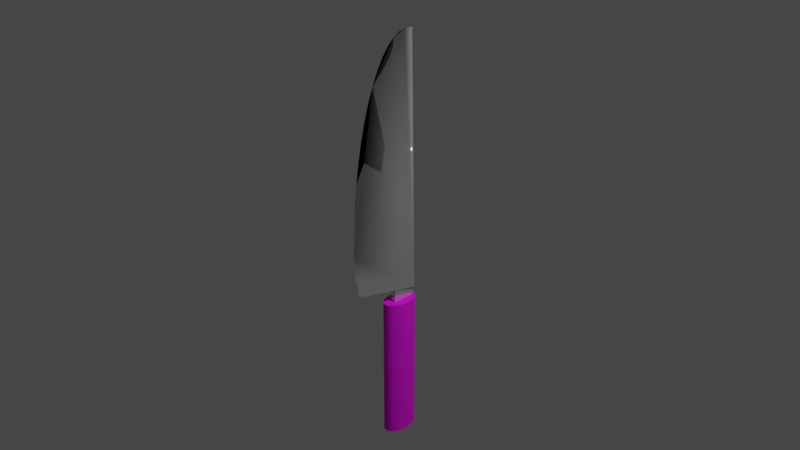 # Source: untitled.blend  (saved by Blender 3.3.6; exported with 4.5.12 LTS)
import bpy
from mathutils import Matrix  # noqa: F401  (used for matrix-valued properties, if any)

bpy.ops.wm.read_factory_settings(use_empty=True)
scene = bpy.context.scene
scene.name = 'Scene'

# ---- collections
col_collection = bpy.data.collections.new('Collection'); scene.collection.children.link(col_collection)

# ---- images (referenced by path relative to the original .blend; pixels are not part of the script)
import os
ASSET_DIR = os.environ.get("B2B_ASSET_DIR", "")  # directory of the original .blend (textures are referenced by path, not embedded)
HERE = os.path.dirname(os.path.abspath(__file__))  # packed textures are extracted next to this script under _unpacked/

def load_image(name, relpath, width, height, colorspace="sRGB"):
    """Load a texture the original file referenced (path relative to the .blend, or extracted next to this script)."""
    p = next((c for c in (os.path.join(HERE, relpath), os.path.join(ASSET_DIR, relpath)) if relpath and os.path.exists(c)), "")
    if p:
        img = bpy.data.images.load(p, check_existing=True)
        img.name = name
    else:  # same state as the original file: an image datablock whose file is absent (Cycles renders it pink)
        img = bpy.data.images.new(name, width, height)
        img.source = "FILE"
        img.filepath = "//" + (relpath or name)
    img.colorspace_settings.name = colorspace
    return img
img_dark_wood_jpeg = load_image('dark_wood.jpeg', 'dark_wood.jpeg', 1024, 1024, 'sRGB')

# ---- materials (node trees are filled in below, after node groups)
mat_wood = bpy.data.materials.new('wood')
mat_wood.use_transparent_shadow = False
mat_metal = bpy.data.materials.new('metal')
mat_metal.use_transparent_shadow = False

# ---- material node trees
mat_wood.use_nodes = True; mat_wood.node_tree.nodes.clear()
_N = mat_wood.node_tree.nodes; _L = mat_wood.node_tree.links
n0 = _N.new('ShaderNodeBsdfPrincipled'); n0.name = 'Principled BSDF'; n0.location = (10, 300)
n0.distribution = 'GGX'
n0.subsurface_method = 'RANDOM_WALK_SKIN'
n0.inputs[2].default_value = 1.0
n0.inputs[3].default_value = 1.45
n0.inputs[20].default_value = 0.2974
n0.inputs[27].default_value = (0.0, 0.0, 0.0, 1.0)
n0.inputs[28].default_value = 1.0
n1 = _N.new('ShaderNodeOutputMaterial'); n1.name = 'Material Output'; n1.location = (300, 300)
n2 = _N.new('ShaderNodeTexImage'); n2.name = 'Image Texture'; n2.location = (-280, 140)
n3 = _N.new('ShaderNodeTexImage'); n3.name = 'Image Texture.001'; n3.location = (-280, 260)
n3.image = img_dark_wood_jpeg
_L.new(n0.outputs[0], n1.inputs[0])
_L.new(n3.outputs[0], n0.inputs[0])
n1.is_active_output = True
mat_metal.use_nodes = True; mat_metal.node_tree.nodes.clear()
_N = mat_metal.node_tree.nodes; _L = mat_metal.node_tree.links
n0 = _N.new('ShaderNodeBsdfPrincipled'); n0.name = 'Principled BSDF'; n0.location = (10, 300)
n0.distribution = 'GGX'
n0.subsurface_method = 'RANDOM_WALK_SKIN'
n0.inputs[0].default_value = (0.723, 0.723, 0.723, 1.0)
n0.inputs[1].default_value = 0.727
n0.inputs[2].default_value = 0.0
n0.inputs[3].default_value = 1.45
n0.inputs[24].default_value = 0.1482
n0.inputs[27].default_value = (0.0, 0.0, 0.0, 1.0)
n0.inputs[28].default_value = 1.0
n1 = _N.new('ShaderNodeOutputMaterial'); n1.name = 'Material Output'; n1.location = (300, 300)
_L.new(n0.outputs[0], n1.inputs[0])
n1.is_active_output = True

# ---- world
world_world = bpy.data.worlds.new('World'); scene.world = world_world
world_world.use_nodes = True; world_world.node_tree.nodes.clear()
_N = world_world.node_tree.nodes; _L = world_world.node_tree.links
n0 = _N.new('ShaderNodeOutputWorld'); n0.name = 'World Output'; n0.location = (300, 300)
n1 = _N.new('ShaderNodeBackground'); n1.name = 'Background'; n1.location = (10, 300)
n1.inputs[0].default_value = (0.05088, 0.05088, 0.05088, 1.0)
_L.new(n1.outputs[0], n0.inputs[0])
n0.is_active_output = True
world_world.color = (0.05088, 0.05088, 0.05088)
world_world.use_sun_shadow = False
world_world.sun_shadow_jitter_overblur = 0.0

# ---- cameras
cam_camera = bpy.data.cameras.new('Camera')
cam_camera.clip_end = 100.0
cam_camera.ortho_scale = 7.314

# ---- lights
light_light = bpy.data.lights.new('Light', 'POINT')
light_light.transmission_factor = 0.0
light_light.energy = 1000.0
light_light.shadow_soft_size = 0.1
light_light.shadow_maximum_resolution = 0.006
light_light.use_absolute_resolution = True

# ---- meshes
me_cylinder = bpy.data.meshes.new('Cylinder')
me_cylinder.from_pydata([(0.0, 1.0, -1.0), (0.0, 1.0, 1.0), (0.1951, 0.9808, -1.0), (0.1951, 0.9808, 1.0), (0.3827, 0.9239, -1.0), (0.3827, 0.9239, 1.0), (0.5556, 0.8315, -1.0), (0.5556, 0.8315, 1.0), (0.7071, 0.7071, -1.0), (0.7071, 0.7071, 1.0), (0.8315, 0.5556, -1.0), (0.8315, 0.5556, 1.0), (0.9239, 0.3827, -1.0), (0.9239, 0.3827, 1.0), (0.9808, 0.1951, -1.0), (0.9808, 0.1951, 1.0), (1.0, 0.0, -1.0), (1.0, 0.0, 1.0), (0.9808, -0.1951, -1.0), (0.9808, -0.1951, 1.0), (0.9239, -0.3827, -1.0), (0.9239, -0.3827, 1.0), (0.8315, -0.5556, -1.0), (0.8315, -0.5556, 1.0), (0.7071, -0.7071, -1.0), (0.7071, -0.7071, 1.0), (0.5556, -0.8315, -1.0), (0.5556, -0.8315, 1.0), (0.3827, -0.9239, -1.0), (0.3827, -0.9239, 1.0), (0.1951, -0.9808, -1.0), (0.1951, -0.9808, 1.0), (0.0, -1.0, -1.0), (0.0, -1.0, 1.0), (-0.1951, -0.9808, -1.0), (-0.1951, -0.9808, 1.0), (-0.3827, -0.9239, -1.0), (-0.3827, -0.9239, 1.0), (-0.5556, -0.8315, -1.0), (-0.5556, -0.8315, 1.0), (-0.7071, -0.7071, -1.0), (-0.7071, -0.7071, 1.0), (-0.8315, -0.5556, -1.0), (-0.8315, -0.5556, 1.0), (-0.9239, -0.3827, -1.0), (-0.9239, -0.3827, 1.0), (-0.9808, -0.1951, -1.0), (-0.9808, -0.1951, 1.0), (-1.0, 0.0, -1.0), (-1.0, 0.0, 1.0), (-0.9808, 0.1951, -1.0), (-0.9808, 0.1951, 1.0), (-0.9239, 0.3827, -1.0), (-0.9239, 0.3827, 1.0), (-0.8315, 0.5556, -1.0), (-0.8315, 0.5556, 1.0), (-0.7071, 0.7071, -1.0), (-0.7071, 0.7071, 1.0), (-0.5556, 0.8315, -1.0), (-0.5556, 0.8315, 1.0), (-0.3827, 0.9239, -1.0), (-0.3827, 0.9239, 1.0), (-0.1951, 0.9808, -1.0), (-0.1951, 0.9808, 1.0)], [], [(0, 1, 3, 2), (2, 3, 5, 4), (4, 5, 7, 6), (6, 7, 9, 8), (8, 9, 11, 10), (10, 11, 13, 12), (12, 13, 15, 14), (14, 15, 17, 16), (16, 17, 19, 18), (18, 19, 21, 20), (20, 21, 23, 22), (22, 23, 25, 24), (24, 25, 27, 26), (26, 27, 29, 28), (28, 29, 31, 30), (30, 31, 33, 32), (32, 33, 35, 34), (34, 35, 37, 36), (36, 37, 39, 38), (38, 39, 41, 40), (40, 41, 43, 42), (42, 43, 45, 44), (44, 45, 47, 46), (46, 47, 49, 48), (48, 49, 51, 50), (50, 51, 53, 52), (52, 53, 55, 54), (54, 55, 57, 56), (56, 57, 59, 58), (58, 59, 61, 60), (3, 1, 63, 61, 59, 57, 55, 53, 51, 49, 47, 45, 43, 41, 39, 37, 35, 33, 31, 29, 27, 25, 23, 21, 19, 17, 15, 13, 11, 9, 7, 5), (60, 61, 63, 62), (62, 63, 1, 0), (0, 2, 4, 6, 8, 10, 12, 14, 16, 18, 20, 22, 24, 26, 28, 30, 32, 34, 36, 38, 40, 42, 44, 46, 48, 50, 52, 54, 56, 58, 60, 62)])
_uv = me_cylinder.uv_layers.new(name='UVMap')
_uv.uv.foreach_set('vector', [1.0, 0.5, 1.0, 1.0, 0.9688, 1.0, 0.9688, 0.5, 0.9688, 0.5, 0.9688, 1.0, 0.9375, 1.0, 0.9375, 0.5, 0.9375, 0.5, 0.9375, 1.0, 0.9062, 1.0, 0.9062, 0.5, 0.9062, 0.5, 0.9062, 1.0, 0.875, 1.0, 0.875, 0.5, 0.875, 0.5, 0.875, 1.0, 0.8438, 1.0, 0.8438, 0.5, 0.8438, 0.5, 0.8438, 1.0, 0.8125, 1.0, 0.8125, 0.5, 0.8125, 0.5, 0.8125, 1.0, 0.7812, 1.0, 0.7812, 0.5, 0.7812, 0.5, 0.7812, 1.0, 0.75, 1.0, 0.75, 0.5, 0.75, 0.5, 0.75, 1.0, 0.7188, 1.0, 0.7188, 0.5, 0.7188, 0.5, 0.7188, 1.0, 0.6875, 1.0, 0.6875, 0.5, 0.6875, 0.5, 0.6875, 1.0, 0.6562, 1.0, 0.6562, 0.5, 0.6562, 0.5, 0.6562, 1.0, 0.625, 1.0, 0.625, 0.5, 0.625, 0.5, 0.625, 1.0, 0.5938, 1.0, 0.5938, 0.5, 0.5938, 0.5, 0.5938, 1.0, 0.5625, 1.0, 0.5625, 0.5, 0.5625, 0.5, 0.5625, 1.0, 0.5312, 1.0, 0.5312, 0.5, 0.5312, 0.5, 0.5312, 1.0, 0.5, 1.0, 0.5, 0.5, 0.5, 0.5, 0.5, 1.0, 0.4688, 1.0, 0.4688, 0.5, 0.4688, 0.5, 0.4688, 1.0, 0.4375, 1.0, 0.4375, 0.5, 0.4375, 0.5, 0.4375, 1.0, 0.4062, 1.0, 0.4062, 0.5, 0.4062, 0.5, 0.4062, 1.0, 0.375, 1.0, 0.375, 0.5, 0.375, 0.5, 0.375, 1.0, 0.3438, 1.0, 0.3438, 0.5, 0.3438, 0.5, 0.3438, 1.0, 0.3125, 1.0, 0.3125, 0.5, 0.3125, 0.5, 0.3125, 1.0, 0.2812, 1.0, 0.2812, 0.5, 0.2812, 0.5, 0.2812, 1.0, 0.25, 1.0, 0.25, 0.5, 0.25, 0.5, 0.25, 1.0, 0.2188, 1.0, 0.2188, 0.5, 0.2188, 0.5, 0.2188, 1.0, 0.1875, 1.0, 0.1875, 0.5, 0.1875, 0.5, 0.1875, 1.0, 0.1562, 1.0, 0.1562, 0.5, 0.1562, 0.5, 0.1562, 1.0, 0.125, 1.0, 0.125, 0.5, 0.125, 0.5, 0.125, 1.0, 0.09375, 1.0, 0.09375, 0.5, 0.09375, 0.5, 0.09375, 1.0, 0.0625, 1.0, 0.0625, 0.5, 0.2968, 0.4854, 0.25, 0.49, 0.2032, 0.4854, 0.1582, 0.4717, 0.1167, 0.4496, 0.08029, 0.4197, 0.05045, 0.3833, 0.02827, 0.3418, 0.01461, 0.2968, 0.01, 0.25, 0.01461, 0.2032, 0.02827, 0.1582, 0.05045, 0.1167, 0.08029, 0.08029, 0.1167, 0.05045, 0.1582, 0.02827, 0.2032, 0.01461, 0.25, 0.01, 0.2968, 0.01461, 0.3418, 0.02827, 0.3833, 0.05045, 0.4197, 0.08029, 0.4496, 0.1167, 0.4717, 0.1582, 0.4854, 0.2032, 0.49, 0.25, 0.4854, 0.2968, 0.4717, 0.3418, 0.4496, 0.3833, 0.4197, 0.4197, 0.3833, 0.4496, 0.3418, 0.4717, 0.0625, 0.5, 0.0625, 1.0, 0.03125, 1.0, 0.03125, 0.5, 0.03125, 0.5, 0.03125, 1.0, 0.0, 1.0, 0.0, 0.5, 0.75, 0.49, 0.7968, 0.4854, 0.8418, 0.4717, 0.8833, 0.4496, 0.9197, 0.4197, 0.9496, 0.3833, 0.9717, 0.3418, 0.9854, 0.2968, 0.99, 0.25, 0.9854, 0.2032, 0.9717, 0.1582, 0.9496, 0.1167, 0.9197, 0.08029, 0.8833, 0.05045, 0.8418, 0.02827, 0.7968, 0.01461, 0.75, 0.01, 0.7032, 0.01461, 0.6582, 0.02827, 0.6167, 0.05045, 0.5803, 0.08029, 0.5504, 0.1167, 0.5283, 0.1582, 0.5146, 0.2032, 0.51, 0.25, 0.5146, 0.2968, 0.5283, 0.3418, 0.5504, 0.3833, 0.5803, 0.4197, 0.6167, 0.4496, 0.6582, 0.4717, 0.7032, 0.4854])
me_cylinder.materials.append(mat_wood)
me_cylinder.update()
me_cube_001 = bpy.data.meshes.new('Cube.001')
me_cube_001.from_pydata([(-1.0, -1.0, -1.0), (0.0, 1.0, -1.0), (1.0, -1.0, -1.0), (0.1667, -0.9162, 0.4759), (0.0, -0.5613, 0.7423), (-0.1667, -0.9162, 0.4759), (0.08484, -0.8578, 0.6166), (0.05807, -0.9104, 0.5777), (0.02661, -0.8667, 0.6499), (-0.02475, -0.7298, 0.7126), (0.02475, -0.7298, 0.7126), (1.397e-09, -0.8078, 0.6937), (-0.05807, -0.9104, 0.5777), (-0.08484, -0.8578, 0.6166), (-0.02661, -0.8667, 0.6499), (0.0, 0.9988, -0.7866), (0.0, -0.3337, 0.7138), (0.0, 0.9882, -0.6244), (0.0, 0.9584, -0.4623), (0.0, 0.9099, -0.3024), (0.0, 0.8434, -0.1472), (0.0, 0.7598, 0.001068), (0.0, 0.6604, 0.1403), (0.0, 0.5467, 0.2684), (0.0, 0.4202, 0.3835), (0.0, 0.2828, 0.484), (0.0, 0.1365, 0.5684), (0.0, -0.01649, 0.6355), (0.0, -0.174, 0.6842)], [], [(1, 15, 17, 18, 19, 20, 21, 22, 23, 24, 25, 26, 27, 28, 16, 4, 10, 6, 3, 2), (1, 2, 0), (3, 6, 8, 7), (6, 10, 11, 8), (4, 9, 11, 10), (9, 13, 14, 11), (5, 12, 14, 13), (12, 7, 8, 14), (8, 11, 14), (2, 3, 7, 12, 5, 0), (0, 5, 13, 9, 4, 16, 28, 27, 26, 25, 24, 23, 22, 21, 20, 19, 18, 17, 15, 1)])
me_cube_001.polygons.foreach_set('use_smooth', [True] * 11)
_uv = me_cube_001.uv_layers.new(name='UVMap')
_uv.uv.foreach_set('vector', [0.375, 0.5, 0.4095, 0.5, 0.4357, 0.5011, 0.462, 0.5045, 0.4879, 0.5101, 0.5129, 0.518, 0.5364, 0.528, 0.5577, 0.5402, 0.5761, 0.5544, 0.5914, 0.5704, 0.6037, 0.5879, 0.6131, 0.6066, 0.6198, 0.626, 0.6237, 0.6459, 0.625, 0.6659, 0.625, 0.6944, 0.6183, 0.7226, 0.6033, 0.7426, 0.5833, 0.75, 0.375, 0.75, 0.375, 0.5, 0.375, 0.75, 0.125, 0.75, 0.5833, 0.75, 0.6033, 0.7426, 0.6107, 0.75, 0.5996, 0.7483, 0.6033, 0.7426, 0.6183, 0.7226, 0.625, 0.734, 0.6107, 0.75, 0.625, 0.05557, 0.6183, 0.0274, 0.625, 0.01602, 0.6205, 0.02954, 0.6183, 0.0274, 0.6033, 0.007378, 0.6107, 0.0, 0.625, 0.01602, 0.5833, 1.0, 0.5977, 0.9936, 0.6107, 1.0, 0.6036, 0.9999, 0.5977, 0.9936, 0.5977, 0.9791, 0.6107, 0.9857, 0.6107, 1.0, 0.6082, 0.9883, 0.6163, 0.7337, 0.6096, 0.007234, 0.375, 0.75, 0.5833, 0.9583, 0.5977, 0.9791, 0.5977, 0.9936, 0.5833, 1.0, 0.375, 1.0, 0.375, 0.0, 0.5833, 0.0, 0.6033, 0.007378, 0.6183, 0.0274, 0.625, 0.05557, 0.625, 0.08407, 0.6237, 0.1041, 0.6198, 0.124, 0.6131, 0.1434, 0.6037, 0.1621, 0.5914, 0.1796, 0.5761, 0.1956, 0.5577, 0.2098, 0.5364, 0.222, 0.5129, 0.232, 0.4879, 0.2399, 0.462, 0.2455, 0.4357, 0.2489, 0.4095, 0.25, 0.375, 0.25])
me_cube_001.materials.append(mat_metal)
me_cube_001.update()
me_cube = bpy.data.meshes.new('Cube')
me_cube.from_pydata([(-1.0, -1.0, -1.0), (-1.0, -1.0, 1.0), (-1.0, 1.0, -1.0), (-1.0, 1.0, 1.0), (1.0, -1.0, -1.0), (1.0, -1.0, 1.0), (1.0, 1.0, -1.0), (1.0, 1.0, 1.0)], [], [(0, 1, 3, 2), (2, 3, 7, 6), (6, 7, 5, 4), (4, 5, 1, 0), (2, 6, 4, 0), (7, 3, 1, 5)])
_uv = me_cube.uv_layers.new(name='UVMap')
_uv.uv.foreach_set('vector', [0.375, 0.0, 0.625, 0.0, 0.625, 0.25, 0.375, 0.25, 0.375, 0.25, 0.625, 0.25, 0.625, 0.5, 0.375, 0.5, 0.375, 0.5, 0.625, 0.5, 0.625, 0.75, 0.375, 0.75, 0.375, 0.75, 0.625, 0.75, 0.625, 1.0, 0.375, 1.0, 0.125, 0.5, 0.375, 0.5, 0.375, 0.75, 0.125, 0.75, 0.625, 0.5, 0.875, 0.5, 0.875, 0.75, 0.625, 0.75])
me_cube.materials.append(mat_metal)
me_cube.update()

# ---- objects
ob_light = bpy.data.objects.new('Light', light_light)
ob_camera = bpy.data.objects.new('Camera', cam_camera)
ob_cylinder = bpy.data.objects.new('Cylinder', me_cylinder)
ob_cube = bpy.data.objects.new('Cube', me_cube_001)
ob_cube_001 = bpy.data.objects.new('Cube.001', me_cube)

# ---- transforms, parenting, visibility, modifiers, constraints
ob_light.location = (4.076, 1.005, 5.904)
ob_light.rotation_euler = (0.6503, 0.05522, 1.866)
ob_light.lock_rotations_4d = False
ob_light.empty_display_type = 'ARROWS'
ob_light.color = (0.0, 0.0, 0.0, 0.0)
ob_light.lineart.crease_threshold = 0.0
ob_camera.location = (7.359, -6.926, 4.958)
ob_camera.rotation_euler = (1.109, 0.0, 0.8149)
ob_camera.lock_rotations_4d = False
ob_camera.empty_display_type = 'ARROWS'
ob_camera.color = (0.0, 0.0, 0.0, 0.0)
ob_camera.display_type = 'WIRE'
ob_camera.lineart.crease_threshold = 0.0
ob_cylinder.location = (-0.002912, 0.0034, -1.733)
ob_cylinder.scale = (0.12, 0.2, 0.8)
ob_cube.location = (-0.002912, -0.2778, 0.5646)
ob_cube.rotation_euler = (1.571, 0.0, 0.0)
ob_cube.scale = (0.05, 1.4, 0.45)
ob_cube_001.location = (-0.002912, 0.04137, -0.8653)
ob_cube_001.scale = (0.03, 0.125, 0.15)

# ---- collection membership
col_collection.objects.link(ob_light)
col_collection.objects.link(ob_camera)
col_collection.objects.link(ob_cylinder)
col_collection.objects.link(ob_cube)
col_collection.objects.link(ob_cube_001)

# ---- scene / render settings (as saved in the file)
scene.camera = ob_camera
scene.frame_start = 1; scene.frame_end = 250; scene.frame_set(1)
scene.render.engine = 'BLENDER_EEVEE_NEXT'
scene.cycles.sampling_pattern = 'TABULATED_SOBOL'
scene.cycles.use_light_tree = False
scene.view_settings.view_transform = 'Filmic'
bpy.context.view_layer.update()
